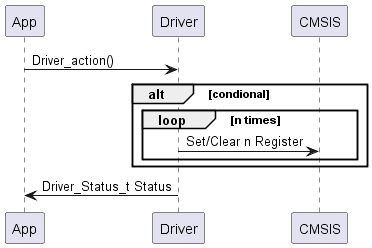

The diagram above was rendered by PlantUML. Its source (embedded in the PNG):
@startuml Sequence_Diagram_3
App -> Driver : Driver_action()
alt condional
    loop n times
       Driver -> CMSIS : Set/Clear n Register
    end
end
Driver -> App : Driver_Status_t Status
@enduml